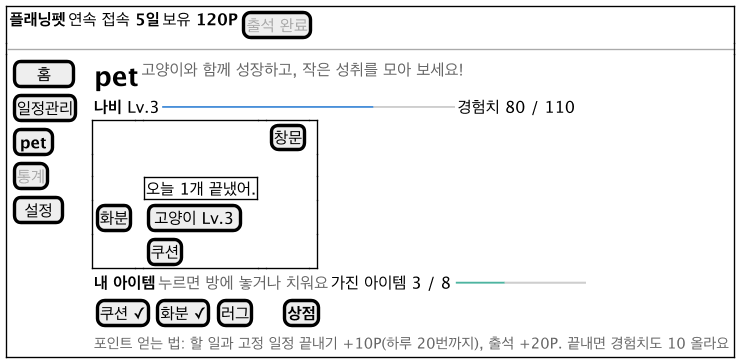

The diagram above was rendered by PlantUML. Its source (embedded in the PNG):
@startsalt ui-pet
!include ui-common.iuml
{+
  { <b>플래닝펫</b> | 연속 접속 <b>5일</b> | 보유 <b>120P</b> | [<color:#AAAAAA>출석 완료</color>] }
  --
  {
    {
      [  홈  ]
      [일정관리]
      [<b>pet</b>]
      [<color:#AAAAAA>통계</color>]
      [ 설정 ]
    } | . |
    {
      { <size:20><b>pet</b></size> | <color:#666666>고양이와 함께 성장하고, 작은 성취를 모아 보세요!</color> }
      { <b>나비</b> Lv.3 | <color:#4A90D9>━━━━━━━━━━━━━</color><color:#CCCCCC>━━━━━</color> | 경험치 80 / 110 }
      {+
        .  | . | . | . | [창문] | .
        .  | . | . | . | . | .
        .  | . | {+ 오늘 1개 끝냈어. } | . | . | .
        [화분] | . | [고양이 Lv.3] | . | . | .
        .  | . | [쿠션] | . | . | .
      }
      { <b>내 아이템</b> | <color:#666666>누르면 방에 놓거나 치워요</color> | 가진 아이템 3 / 8 <color:#4DB4A0>━━━</color><color:#CCCCCC>━━━━━</color> }
      { [쿠션 ✓] | [화분 ✓] | [러그] | . | . | . | [<b>상점</b>] }
      { <size:11><color:#666666>포인트 얻는 법: 할 일과 고정 일정 끝내기 +10P(하루 20번까지), 출석 +20P. 끝내면 경험치도 10 올라요</color></size> }
    }
  }
}
@endsalt